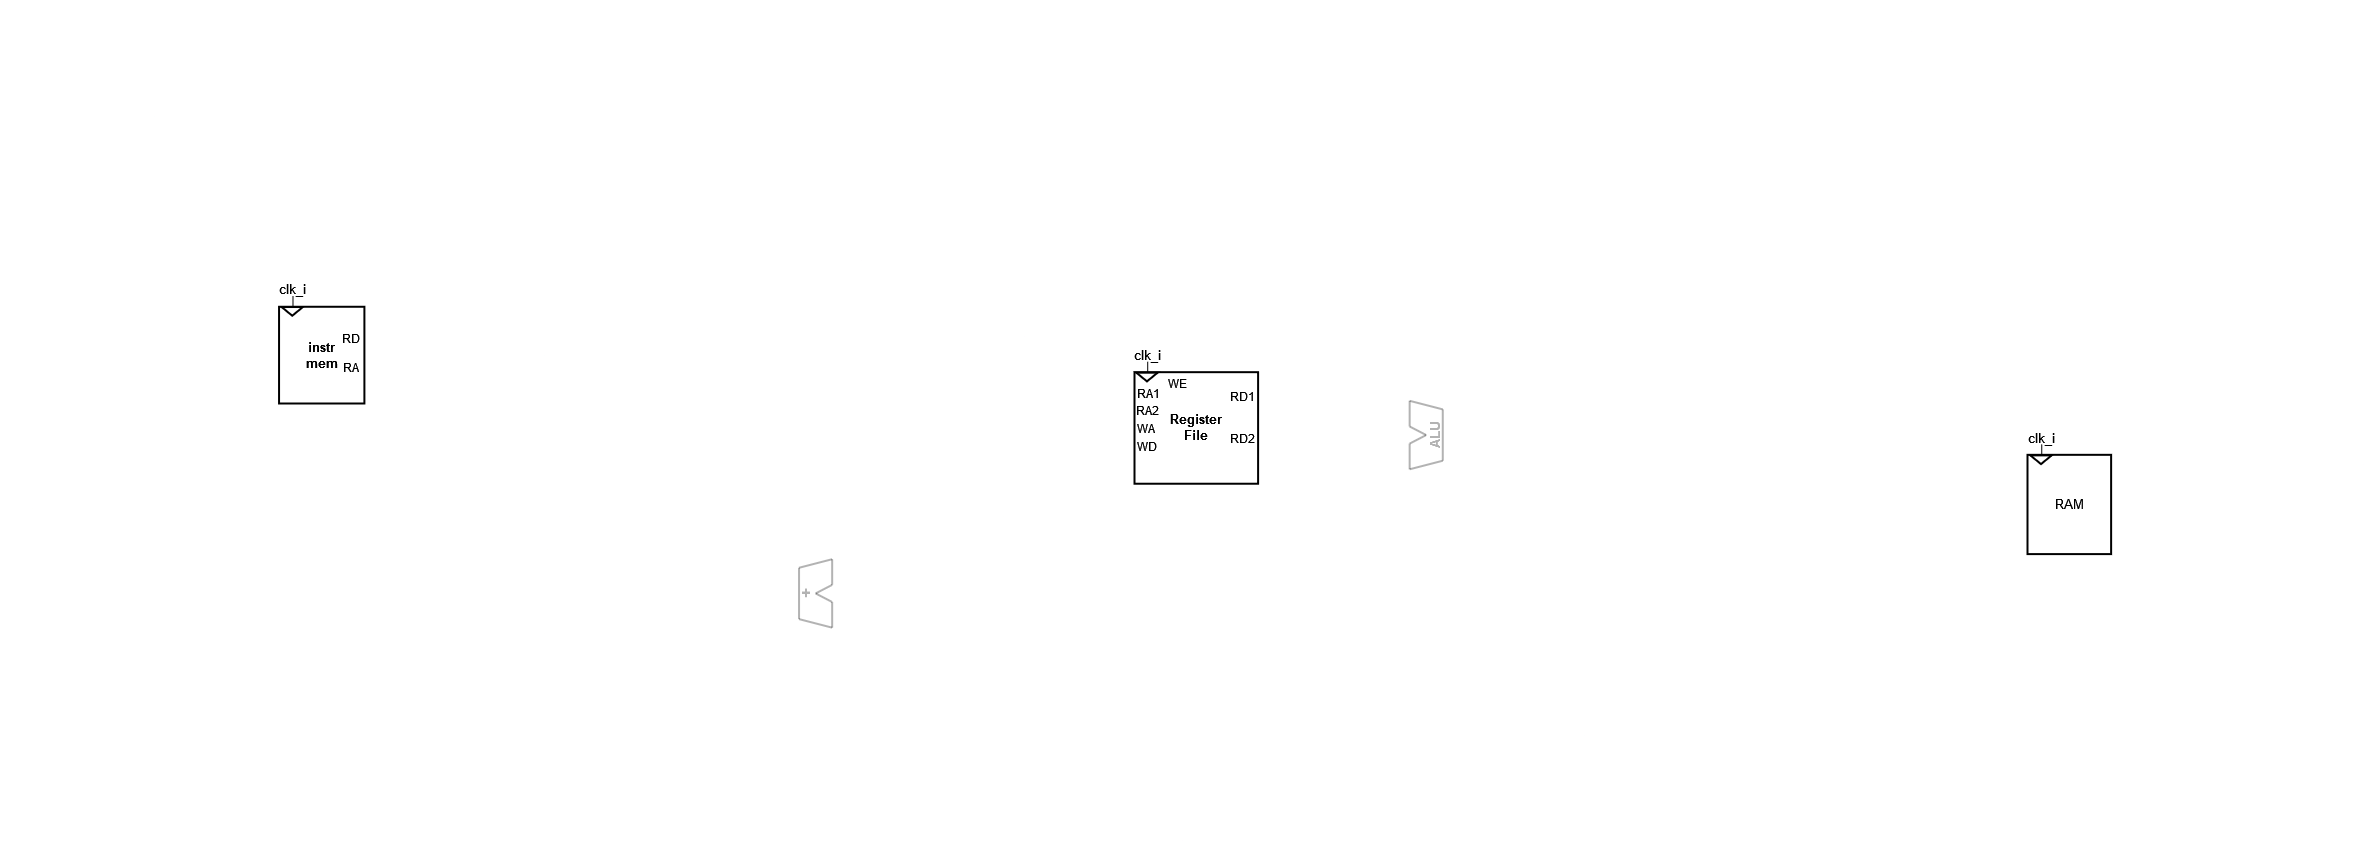

The diagram above was exported from draw.io. Its source (the exported page's mxGraphModel, read from the mxfile embedded in the PNG):
<mxGraphModel dx="3625" dy="2670" grid="1" gridSize="1" guides="1" tooltips="1" connect="1" arrows="1" fold="1" page="1" pageScale="1" pageWidth="827" pageHeight="1169" math="0" shadow="0">
  <root>
    <mxCell id="0" />
    <mxCell id="1" parent="0" />
    <mxCell id="2" value="" style="endArrow=none;html=1;rounded=0;fontSize=14;startSize=6;endSize=6;comic=0;strokeColor=#000000;jiggle=0.5;fontColor=#000000;strokeWidth=2;strokeOpacity=30;fillOpacity=30;textOpacity=30;" edge="1" parent="1">
      <mxGeometry width="50" height="50" relative="1" as="geometry">
        <mxPoint x="830.6673690078037" y="950.1727341227127" as="sourcePoint" />
        <mxPoint x="797.5495689334819" y="941.6151453175456" as="targetPoint" />
      </mxGeometry>
    </mxCell>
    <mxCell id="3" value="" style="endArrow=none;html=1;rounded=0;fontSize=14;startSize=6;endSize=6;comic=0;strokeColor=#000000;jiggle=0.5;fontColor=#000000;strokeWidth=2;strokeOpacity=30;fillOpacity=30;textOpacity=30;" edge="1" parent="1">
      <mxGeometry width="50" height="50" relative="1" as="geometry">
        <mxPoint x="830.6673690078037" y="907.3847900968784" as="sourcePoint" />
        <mxPoint x="814.1084689706429" y="915.9423789020452" as="targetPoint" />
      </mxGeometry>
    </mxCell>
    <mxCell id="4" value="" style="endArrow=none;html=1;rounded=0;fontSize=14;startSize=6;endSize=6;comic=0;strokeColor=#000000;jiggle=0.5;fontColor=#000000;strokeWidth=2;strokeOpacity=30;fillOpacity=30;textOpacity=30;" edge="1" parent="1">
      <mxGeometry width="50" height="50" relative="1" as="geometry">
        <mxPoint x="830.6673690078037" y="924.499967707212" as="sourcePoint" />
        <mxPoint x="814.1084689706429" y="915.9423789020452" as="targetPoint" />
      </mxGeometry>
    </mxCell>
    <mxCell id="5" value="" style="endArrow=none;html=1;rounded=0;fontSize=14;startSize=6;endSize=6;comic=0;strokeColor=#000000;jiggle=0.5;strokeWidth=2;strokeOpacity=30;fillOpacity=30;textOpacity=30;" edge="1" parent="1">
      <mxGeometry width="50" height="50" relative="1" as="geometry">
        <mxPoint x="830.6673690078037" y="881.7120236813778" as="sourcePoint" />
        <mxPoint x="797.5495689334819" y="890.2696124865446" as="targetPoint" />
      </mxGeometry>
    </mxCell>
    <mxCell id="6" value="" style="endArrow=none;html=1;rounded=0;fontSize=14;startSize=6;endSize=6;comic=0;strokeColor=#000000;jiggle=0.5;strokeWidth=2;strokeOpacity=30;fillOpacity=30;textOpacity=30;" edge="1" parent="1">
      <mxGeometry width="50" height="50" relative="1" as="geometry">
        <mxPoint x="830.6673690078037" y="881.7120236813778" as="sourcePoint" />
        <mxPoint x="830.6673690078037" y="907.3847900968784" as="targetPoint" />
      </mxGeometry>
    </mxCell>
    <mxCell id="7" value="" style="endArrow=none;html=1;rounded=0;fontSize=14;startSize=6;endSize=6;comic=0;strokeColor=#000000;jiggle=0.5;fontColor=#000000;strokeWidth=2;strokeOpacity=30;fillOpacity=30;textOpacity=30;" edge="1" parent="1">
      <mxGeometry width="50" height="50" relative="1" as="geometry">
        <mxPoint x="830.6673690078037" y="924.499967707212" as="sourcePoint" />
        <mxPoint x="830.6673690078037" y="950.1727341227127" as="targetPoint" />
      </mxGeometry>
    </mxCell>
    <mxCell id="8" value="" style="endArrow=none;html=1;rounded=0;fontSize=14;startSize=6;endSize=6;comic=0;strokeColor=#000000;jiggle=0.5;fontColor=#000000;strokeWidth=2;strokeOpacity=30;fillOpacity=30;textOpacity=30;" edge="1" parent="1">
      <mxGeometry width="50" height="50" relative="1" as="geometry">
        <mxPoint x="797.5495689334819" y="890.2696124865446" as="sourcePoint" />
        <mxPoint x="797.5495689334819" y="941.6151453175456" as="targetPoint" />
      </mxGeometry>
    </mxCell>
    <mxCell id="9" value="&lt;b&gt;&lt;font style=&quot;font-size: 17px;&quot;&gt;+&lt;/font&gt;&lt;/b&gt;" style="text;html=1;strokeColor=none;fillColor=none;align=center;verticalAlign=middle;whiteSpace=wrap;rounded=0;fontSize=14;rotation=-270;comic=0;fontColor=#000000;jiggle=0.5;strokeOpacity=30;fillOpacity=30;textOpacity=30;" vertex="1" parent="1">
      <mxGeometry x="794.0473615756223" y="907.7014208826695" width="23.8034188034188" height="16.17384284176534" as="geometry" />
    </mxCell>
    <mxCell id="10" value="" style="rounded=0;whiteSpace=wrap;html=1;fillOpacity=30;strokeOpacity=30;textOpacity=30;" vertex="1" parent="1">
      <mxGeometry x="2336" y="513" width="18" as="geometry" />
    </mxCell>
    <mxCell id="11" value="" style="rounded=0;whiteSpace=wrap;html=1;strokeColor=none;fillOpacity=30;strokeOpacity=30;textOpacity=30;" vertex="1" parent="1">
      <mxGeometry x="19" y="428" width="1" as="geometry" />
    </mxCell>
    <mxCell id="12" value="" style="rounded=0;whiteSpace=wrap;html=1;strokeColor=none;fillOpacity=30;strokeOpacity=30;textOpacity=30;" vertex="1" parent="1">
      <mxGeometry x="938" y="343" width="5" height="9" as="geometry" />
    </mxCell>
    <mxCell id="13" value="" style="rounded=0;whiteSpace=wrap;html=1;strokeColor=none;fillOpacity=30;strokeOpacity=30;textOpacity=30;" vertex="1" parent="1">
      <mxGeometry x="926" y="1158" width="11" height="9" as="geometry" />
    </mxCell>
    <mxCell id="14" value="" style="endArrow=none;html=1;rounded=0;fontSize=14;startSize=6;endSize=6;comic=0;strokeColor=#000000;jiggle=0.5;fontColor=#000000;strokeWidth=2;strokeOpacity=30;fillOpacity=30;textOpacity=30;" edge="1" parent="1">
      <mxGeometry width="50" height="50" relative="1" as="geometry">
        <mxPoint x="1408.1518580453362" y="723.3223789020452" as="sourcePoint" />
        <mxPoint x="1441.2696581196583" y="731.8799677072119" as="targetPoint" />
      </mxGeometry>
    </mxCell>
    <mxCell id="15" value="" style="endArrow=none;html=1;rounded=0;fontSize=14;startSize=6;endSize=6;comic=0;strokeColor=#000000;jiggle=0.5;fontColor=#000000;strokeWidth=2;strokeOpacity=30;fillOpacity=30;textOpacity=30;" edge="1" parent="1">
      <mxGeometry width="50" height="50" relative="1" as="geometry">
        <mxPoint x="1408.1518580453362" y="766.1103229278793" as="sourcePoint" />
        <mxPoint x="1424.7107580824973" y="757.5527341227124" as="targetPoint" />
      </mxGeometry>
    </mxCell>
    <mxCell id="16" value="" style="endArrow=none;html=1;rounded=0;fontSize=14;startSize=6;endSize=6;comic=0;strokeColor=#000000;jiggle=0.5;fontColor=#000000;strokeWidth=2;strokeOpacity=30;fillOpacity=30;textOpacity=30;" edge="1" parent="1">
      <mxGeometry width="50" height="50" relative="1" as="geometry">
        <mxPoint x="1408.1518580453362" y="748.9951453175457" as="sourcePoint" />
        <mxPoint x="1424.7107580824973" y="757.5527341227124" as="targetPoint" />
      </mxGeometry>
    </mxCell>
    <mxCell id="17" value="" style="endArrow=none;html=1;rounded=0;fontSize=14;startSize=6;endSize=6;comic=0;strokeColor=#000000;jiggle=0.5;fontColor=#000000;strokeWidth=2;strokeOpacity=30;fillOpacity=30;textOpacity=30;" edge="1" parent="1">
      <mxGeometry width="50" height="50" relative="1" as="geometry">
        <mxPoint x="1408.1518580453362" y="791.7830893433799" as="sourcePoint" />
        <mxPoint x="1441.2696581196583" y="783.2255005382129" as="targetPoint" />
      </mxGeometry>
    </mxCell>
    <mxCell id="18" value="" style="endArrow=none;html=1;rounded=0;fontSize=14;startSize=6;endSize=6;comic=0;strokeColor=#000000;jiggle=0.5;fontColor=#000000;strokeWidth=2;strokeOpacity=30;fillOpacity=30;fontStyle=0;textOpacity=30;" edge="1" parent="1">
      <mxGeometry width="50" height="50" relative="1" as="geometry">
        <mxPoint x="1408.1518580453362" y="791.7830893433799" as="sourcePoint" />
        <mxPoint x="1408.1518580453362" y="766.1103229278793" as="targetPoint" />
      </mxGeometry>
    </mxCell>
    <mxCell id="19" value="" style="endArrow=none;html=1;rounded=0;fontSize=14;startSize=6;endSize=6;comic=0;strokeColor=#000000;jiggle=0.5;fontColor=#000000;strokeWidth=2;strokeOpacity=30;fillOpacity=30;fontStyle=0;textOpacity=30;" edge="1" parent="1">
      <mxGeometry width="50" height="50" relative="1" as="geometry">
        <mxPoint x="1408.1518580453362" y="748.9951453175457" as="sourcePoint" />
        <mxPoint x="1408.1518580453362" y="723.3223789020452" as="targetPoint" />
      </mxGeometry>
    </mxCell>
    <mxCell id="20" value="&lt;span&gt;ALU&lt;/span&gt;" style="text;html=1;strokeColor=none;fillColor=none;align=center;verticalAlign=middle;whiteSpace=wrap;rounded=0;fontSize=14;rotation=-90;comic=0;container=0;fontColor=#000000;jiggle=0.5;strokeWidth=2;strokeOpacity=30;fillOpacity=30;fontStyle=1;textOpacity=30;" vertex="1" parent="1">
      <mxGeometry x="1408.1518580453362" y="751.1345425188373" width="49.67670011148272" height="12.83638320775027" as="geometry" />
    </mxCell>
    <mxCell id="21" value="" style="endArrow=none;html=1;rounded=0;fontSize=14;startSize=6;endSize=6;comic=0;strokeColor=#000000;jiggle=0.5;fontColor=#000000;strokeWidth=2;strokeOpacity=30;fillOpacity=30;fontStyle=0;textOpacity=30;" edge="1" parent="1">
      <mxGeometry width="50" height="50" relative="1" as="geometry">
        <mxPoint x="1441.2696581196583" y="783.2255005382129" as="sourcePoint" />
        <mxPoint x="1441.2696581196583" y="731.8799677072119" as="targetPoint" />
      </mxGeometry>
    </mxCell>
    <mxCell id="22" value="&lt;font style=&quot;font-size: 13px;&quot;&gt;&lt;span&gt;Register&lt;br&gt;File&lt;/span&gt;&lt;/font&gt;" style="rounded=0;whiteSpace=wrap;html=1;fontSize=9;fontColor=#000000;comic=0;labelBackgroundColor=default;endArrow=none;strokeColor=#000000;startSize=6;endSize=6;jiggle=0.5;strokeWidth=2;strokeOpacity=100;fillOpacity=100;fontStyle=1;" vertex="1" parent="1">
      <mxGeometry x="1133" y="694.67" width="123.6" height="111.56" as="geometry" />
    </mxCell>
    <mxCell id="23" value="&lt;span style=&quot;font-size: 13px;&quot;&gt;&lt;b&gt;instr &lt;br&gt;mem&lt;/b&gt;&lt;/span&gt;" style="rounded=0;whiteSpace=wrap;html=1;fontSize=9;fontColor=#000000;comic=0;labelBackgroundColor=default;endArrow=none;strokeColor=#000000;startSize=6;endSize=6;jiggle=0.5;strokeWidth=2;strokeOpacity=100;fillOpacity=100;" vertex="1" parent="1">
      <mxGeometry x="277.54999999999995" y="629.27" width="85.35" height="96.73" as="geometry" />
    </mxCell>
    <mxCell id="24" value="&lt;p style=&quot;line-height: 130%;&quot;&gt;&lt;font style=&quot;font-size: 13px;&quot;&gt;clk_i&lt;/font&gt;&lt;/p&gt;" style="text;html=1;align=center;verticalAlign=middle;whiteSpace=wrap;rounded=1;fontSize=9;comic=0;jiggle=0.5;strokeOpacity=100;fillOpacity=100;fontStyle=0;" vertex="1" parent="1">
      <mxGeometry x="278.8999293942775" y="605.9981485468244" width="23.687506503158676" height="14.547900968783638" as="geometry" />
    </mxCell>
    <mxCell id="25" value="&lt;p style=&quot;line-height: 130%;&quot;&gt;&lt;font style=&quot;font-size: 13px;&quot;&gt;clk_i&lt;/font&gt;&lt;/p&gt;" style="text;html=1;align=center;verticalAlign=middle;whiteSpace=wrap;rounded=1;fontSize=9;comic=0;jiggle=0.5;strokeOpacity=100;fillOpacity=100;" vertex="1" parent="1">
      <mxGeometry x="1131.02" y="671.67" width="30.4" height="14.55" as="geometry" />
    </mxCell>
    <mxCell id="26" value="" style="triangle;whiteSpace=wrap;html=1;rotation=90;container=0;comic=0;labelBackgroundColor=default;endArrow=none;fontSize=9;rounded=0;strokeColor=#000000;fontColor=#000000;startSize=6;endSize=6;jiggle=0.5;strokeWidth=2;strokeOpacity=100;fillOpacity=100;fontStyle=0;" vertex="1" parent="1">
      <mxGeometry x="1141.1083013553953" y="688.9177018299246" width="8.715210545874159" height="21.261090199172294" as="geometry" />
    </mxCell>
    <mxCell id="27" value="&lt;font style=&quot;font-size: 12px;&quot;&gt;RD1&lt;/font&gt;" style="text;html=1;align=right;verticalAlign=middle;whiteSpace=wrap;rounded=1;fontSize=12;comic=0;jiggle=0.5;fontStyle=0;strokeOpacity=100;fillOpacity=100;" vertex="1" parent="1">
      <mxGeometry x="1232.001772575251" y="712.0020667384283" width="24.010405053883314" height="14.547900968783638" as="geometry" />
    </mxCell>
    <mxCell id="28" value="&lt;font style=&quot;font-size: 12px;&quot;&gt;RD2&lt;/font&gt;" style="text;html=1;strokeColor=none;fillColor=none;align=right;verticalAlign=middle;whiteSpace=wrap;rounded=0;fontSize=12;fontColor=#000000;comic=0;jiggle=0.5;strokeOpacity=100;fillOpacity=100;fontStyle=0;" vertex="1" parent="1">
      <mxGeometry x="1239.003277591973" y="756.7669752421958" width="16.558900037160907" height="8.557588805166846" as="geometry" />
    </mxCell>
    <mxCell id="29" value="&lt;font style=&quot;font-size: 12px;&quot;&gt;WE&lt;/font&gt;" style="text;html=1;strokeColor=none;fillColor=none;align=center;verticalAlign=middle;whiteSpace=wrap;rounded=0;fontSize=12;fontColor=#000000;comic=0;jiggle=0.5;strokeOpacity=100;fillOpacity=100;fontStyle=0;" vertex="1" parent="1">
      <mxGeometry x="1162.6661649944258" y="701.928406889128" width="27.322185061315494" height="8.557588805166846" as="geometry" />
    </mxCell>
    <mxCell id="30" value="&lt;font style=&quot;font-size: 12px;&quot;&gt;RA1&lt;/font&gt;" style="text;html=1;strokeColor=none;fillColor=none;align=left;verticalAlign=middle;whiteSpace=wrap;rounded=0;fontSize=12;fontColor=#000000;comic=0;jiggle=0.5;strokeOpacity=100;fillOpacity=100;fontStyle=0;" vertex="1" parent="1">
      <mxGeometry x="1134.3099702712743" y="712.0017545748115" width="16.558900037160907" height="8.557588805166846" as="geometry" />
    </mxCell>
    <mxCell id="31" value="&lt;font style=&quot;font-size: 12px;&quot;&gt;RA2&lt;/font&gt;" style="text;html=1;strokeColor=none;fillColor=none;align=left;verticalAlign=middle;whiteSpace=wrap;rounded=0;fontSize=12;fontColor=#000000;comic=0;jiggle=0.5;strokeOpacity=100;fillOpacity=100;fontStyle=0;" vertex="1" parent="1">
      <mxGeometry x="1132.9999702712744" y="728.5269321851453" width="16.558900037160907" height="8.557588805166846" as="geometry" />
    </mxCell>
    <mxCell id="32" value="&lt;font style=&quot;font-size: 12px;&quot;&gt;WA&lt;/font&gt;" style="text;html=1;strokeColor=none;fillColor=none;align=left;verticalAlign=middle;whiteSpace=wrap;rounded=0;fontSize=12;fontColor=#000000;comic=0;jiggle=0.5;strokeOpacity=100;fillOpacity=100;fontStyle=0;" vertex="1" parent="1">
      <mxGeometry x="1134.3188851727987" y="746.6821097954788" width="16.558900037160907" height="8.557588805166846" as="geometry" />
    </mxCell>
    <mxCell id="33" value="&lt;font style=&quot;font-size: 12px;&quot;&gt;WD&lt;/font&gt;" style="text;html=1;strokeColor=none;fillColor=none;align=left;verticalAlign=middle;whiteSpace=wrap;rounded=0;fontSize=12;fontColor=#000000;comic=0;jiggle=0.5;strokeOpacity=100;fillOpacity=100;fontStyle=0;" vertex="1" parent="1">
      <mxGeometry x="1134.3123374210331" y="764.4672874058127" width="16.558900037160907" height="8.557588805166846" as="geometry" />
    </mxCell>
    <mxCell id="34" value="" style="endArrow=none;html=1;rounded=0;comic=0;fontSize=16;strokeColor=#000000;fontColor=#000000;startSize=6;endSize=6;jiggle=0.5;strokeOpacity=100;fillOpacity=100;" edge="1" parent="1">
      <mxGeometry width="50" height="50" relative="1" as="geometry">
        <mxPoint x="1146.213235932641" y="694.7944000427896" as="sourcePoint" />
        <mxPoint x="1146.213235932641" y="684.1638549432033" as="targetPoint" />
        <Array as="points">
          <mxPoint x="1146.213235932641" y="694.7944000427896" />
        </Array>
      </mxGeometry>
    </mxCell>
    <mxCell id="35" value="&lt;font style=&quot;font-size: 12px;&quot;&gt;RA&lt;/font&gt;" style="text;html=1;strokeColor=none;fillColor=none;align=left;verticalAlign=middle;whiteSpace=wrap;rounded=0;fontSize=12;fontColor=#000000;comic=0;jiggle=0.5;strokeOpacity=100;fillOpacity=100;" vertex="1" parent="1">
      <mxGeometry x="339.8999702712747" y="686.1169321851452" width="16.558900037160907" height="8.557588805166846" as="geometry" />
    </mxCell>
    <mxCell id="36" value="&lt;font style=&quot;font-size: 12px;&quot;&gt;RD&lt;/font&gt;" style="text;html=1;strokeColor=none;fillColor=none;align=left;verticalAlign=middle;whiteSpace=wrap;rounded=0;fontSize=12;fontColor=#000000;comic=0;jiggle=0.5;strokeOpacity=100;fillOpacity=100;" vertex="1" parent="1">
      <mxGeometry x="338.8999702712747" y="657.1369321851454" width="16.558900037160907" height="8.557588805166846" as="geometry" />
    </mxCell>
    <mxCell id="37" value="" style="triangle;whiteSpace=wrap;html=1;rotation=90;container=0;comic=0;labelBackgroundColor=default;endArrow=none;fontSize=9;rounded=0;startSize=6;endSize=6;jiggle=0.5;strokeWidth=2;strokeOpacity=100;fillOpacity=100;fontStyle=0;" vertex="1" parent="1">
      <mxGeometry x="286.38934557687435" y="623.2459687836382" width="8.715210545874159" height="21.261090199172294" as="geometry" />
    </mxCell>
    <mxCell id="38" value="" style="endArrow=none;html=1;rounded=0;comic=0;fontSize=16;fontColor=#000000;startSize=6;endSize=6;jiggle=0.5;strokeOpacity=100;fillOpacity=100;fontStyle=0;" edge="1" parent="1">
      <mxGeometry width="50" height="50" relative="1" as="geometry">
        <mxPoint x="291.4942801541197" y="629.1226669965031" as="sourcePoint" />
        <mxPoint x="291.4942801541197" y="618.492121896917" as="targetPoint" />
        <Array as="points">
          <mxPoint x="291.4942801541197" y="629.1226669965031" />
        </Array>
      </mxGeometry>
    </mxCell>
    <mxCell id="39" value="&lt;span style=&quot;font-size: 13px;&quot;&gt;&lt;span&gt;RAM&lt;/span&gt;&lt;/span&gt;" style="rounded=0;whiteSpace=wrap;html=1;fontSize=9;comic=0;labelBackgroundColor=default;endArrow=none;startSize=6;endSize=6;jiggle=0.5;strokeWidth=2;strokeOpacity=100;fillOpacity=100;fontStyle=0;" vertex="1" parent="1">
      <mxGeometry x="2026.004039390561" y="777.3267168998923" width="83.62244518766258" height="99.26803013993542" as="geometry" />
    </mxCell>
    <mxCell id="40" value="" style="triangle;whiteSpace=wrap;html=1;rotation=90;container=0;comic=0;labelBackgroundColor=default;endArrow=none;fontSize=9;rounded=0;startSize=6;endSize=6;jiggle=0.5;strokeWidth=2;strokeOpacity=100;fillOpacity=100;fontStyle=0;" vertex="1" parent="1">
      <mxGeometry x="2035.149345576874" y="771.6059687836382" width="8.715210545874159" height="21.261090199172294" as="geometry" />
    </mxCell>
    <mxCell id="41" value="" style="endArrow=none;html=1;rounded=0;comic=0;fontSize=16;fontColor=#000000;startSize=6;endSize=6;jiggle=0.5;strokeOpacity=100;fillOpacity=100;fontStyle=0;" edge="1" parent="1">
      <mxGeometry width="50" height="50" relative="1" as="geometry">
        <mxPoint x="2040.2542801541194" y="777.4826669965031" as="sourcePoint" />
        <mxPoint x="2040.2542801541194" y="766.852121896917" as="targetPoint" />
        <Array as="points">
          <mxPoint x="2040.2542801541194" y="777.4826669965031" />
        </Array>
      </mxGeometry>
    </mxCell>
    <mxCell id="42" value="&lt;p style=&quot;line-height: 130%;&quot;&gt;&lt;font style=&quot;font-size: 13px;&quot;&gt;clk_i&lt;/font&gt;&lt;/p&gt;" style="text;html=1;align=center;verticalAlign=middle;whiteSpace=wrap;rounded=1;fontSize=9;comic=0;jiggle=0.5;strokeOpacity=100;fillOpacity=100;fontStyle=0;" vertex="1" parent="1">
      <mxGeometry x="2027.6599293942772" y="754.3581485468244" width="23.687506503158676" height="14.547900968783638" as="geometry" />
    </mxCell>
  </root>
</mxGraphModel>